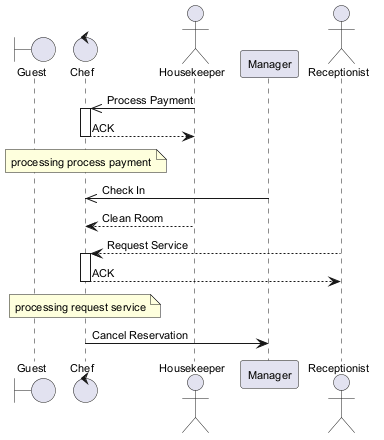

The diagram above was rendered by PlantUML. Its source (embedded in the PNG):
@startuml
skinparam defaultFontSize 11
boundary "Guest" as G
control "Chef" as C
actor "Housekeeper" as H
participant "Manager" as M
actor "Receptionist" as R
H ->> C : Process Payment
activate C
C --> H : ACK
deactivate C
note over C : processing process payment
M ->> C : Check In
H --> C : Clean Room
R --> C : Request Service
activate C
C --> R : ACK
deactivate C
note over C : processing request service
C -> M : Cancel Reservation
@enduml